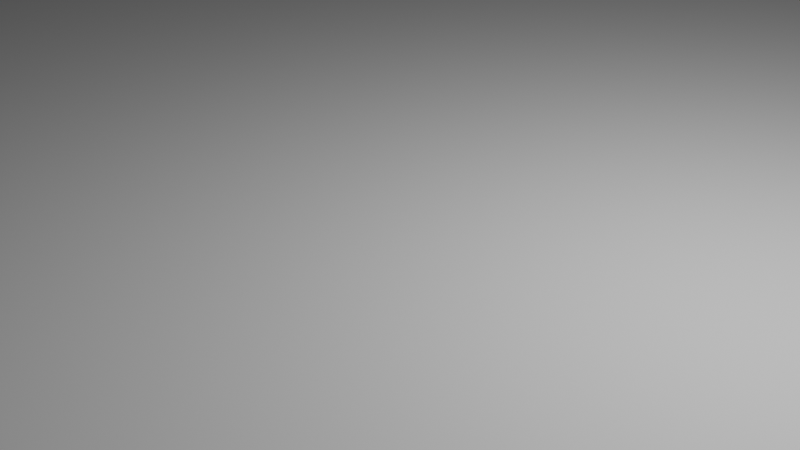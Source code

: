 # Source: ground.blend  (saved by Blender 3.0.42; exported with 4.5.12 LTS)
import bpy
from mathutils import Matrix  # noqa: F401  (used for matrix-valued properties, if any)

bpy.ops.wm.read_factory_settings(use_empty=True)
scene = bpy.context.scene
scene.name = 'Scene'

# ---- collections
col_collection = bpy.data.collections.new('Collection'); scene.collection.children.link(col_collection)

# ---- world
world_world = bpy.data.worlds.new('World'); scene.world = world_world
world_world.use_nodes = True; world_world.node_tree.nodes.clear()
_N = world_world.node_tree.nodes; _L = world_world.node_tree.links
n0 = _N.new('ShaderNodeOutputWorld'); n0.name = 'World Output'; n0.location = (300, 300)
n1 = _N.new('ShaderNodeBackground'); n1.name = 'Background'; n1.location = (10, 300)
n1.inputs[0].default_value = (0.05088, 0.05088, 0.05088, 1.0)
_L.new(n1.outputs[0], n0.inputs[0])
n0.is_active_output = True
world_world.color = (0.05088, 0.05088, 0.05088)
world_world.use_sun_shadow = False
world_world.sun_shadow_jitter_overblur = 0.0

# ---- cameras
cam_camera = bpy.data.cameras.new('Camera')
cam_camera.clip_end = 100.0
cam_camera.ortho_scale = 7.314

# ---- lights
light_light = bpy.data.lights.new('Light', 'POINT')
light_light.transmission_factor = 0.0
light_light.energy = 1000.0
light_light.shadow_soft_size = 0.1
light_light.shadow_maximum_resolution = 0.006
light_light.use_absolute_resolution = True

# ---- meshes
me_plane_001 = bpy.data.meshes.new('Plane.001')
me_plane_001.from_pydata([(-1.0, -1.0, 0.0), (1.0, -1.0, 0.0), (-1.0, 1.0, 0.0), (1.0, 1.0, 0.0)], [], [(0, 1, 3, 2)])
_uv = me_plane_001.uv_layers.new(name='UVMap')
_uv.uv.foreach_set('vector', [0.0, 0.0, 1.0, 0.0, 1.0, 1.0, 0.0, 1.0])
me_plane_001.use_remesh_fix_poles = True
me_plane_001.use_remesh_preserve_attributes = False
me_plane_001.update()

# ---- objects
ob_light = bpy.data.objects.new('Light', light_light)
ob_camera = bpy.data.objects.new('Camera', cam_camera)
ob_plane = bpy.data.objects.new('Plane', me_plane_001)

# ---- transforms, parenting, visibility, modifiers, constraints
ob_light.location = (4.076, 1.005, 5.904)
ob_light.rotation_euler = (0.6503, 0.05522, 1.866)
ob_light.lock_rotations_4d = False
ob_light.empty_display_type = 'ARROWS'
ob_light.color = (0.0, 0.0, 0.0, 0.0)
ob_light.lineart.crease_threshold = 0.0
ob_camera.location = (7.359, -6.926, 4.958)
ob_camera.rotation_euler = (1.109, 0.0, 0.8149)
ob_camera.lock_rotations_4d = False
ob_camera.empty_display_type = 'ARROWS'
ob_camera.color = (0.0, 0.0, 0.0, 0.0)
ob_camera.display_type = 'WIRE'
ob_camera.lineart.crease_threshold = 0.0
ob_plane.location = (0.0, 0.0, 0.0)
ob_plane.scale = (28.87, 28.8, 13.04)

# ---- collection membership
col_collection.objects.link(ob_light)
col_collection.objects.link(ob_camera)
col_collection.objects.link(ob_plane)

# ---- scene / render settings (as saved in the file)
scene.camera = ob_camera
scene.frame_start = 1; scene.frame_end = 250; scene.frame_set(1)
scene.render.engine = 'BLENDER_EEVEE_NEXT'
scene.cycles.sampling_pattern = 'TABULATED_SOBOL'
scene.cycles.use_light_tree = False
scene.view_settings.view_transform = 'Filmic'
bpy.context.view_layer.update()
